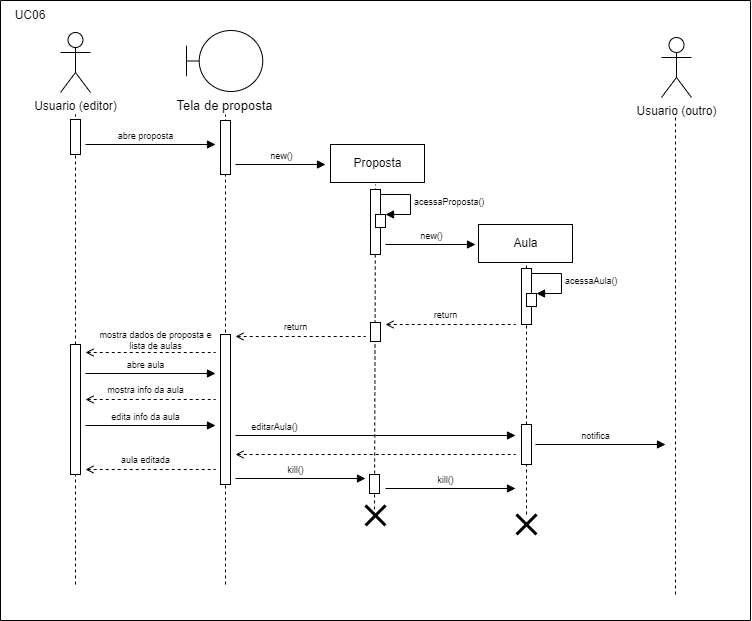

The diagram above was exported from draw.io. Its source (the exported page's mxGraphModel, read from the mxfile embedded in the PNG):
<mxGraphModel dx="2003" dy="721" grid="1" gridSize="10" guides="0" tooltips="1" connect="0" arrows="0" fold="1" page="1" pageScale="1" pageWidth="850" pageHeight="1100" background="none" math="0" shadow="0">
  <root>
    <mxCell id="0" />
    <mxCell id="1" value="Fundo" style="" parent="0" />
    <mxCell id="KxH-i2cOVbZDrv5Epkz9-14" value="Usuario (editor)" style="shape=umlActor;verticalLabelPosition=bottom;verticalAlign=top;html=1;" parent="1" vertex="1">
      <mxGeometry x="-750" y="122" width="30" height="60" as="geometry" />
    </mxCell>
    <mxCell id="KxH-i2cOVbZDrv5Epkz9-15" value="Tela de proposta" style="shape=umlBoundary;html=1;labelPosition=center;verticalLabelPosition=bottom;align=center;verticalAlign=top;fontSize=13;" parent="1" vertex="1">
      <mxGeometry x="-624" y="120" width="76.25" height="61" as="geometry" />
    </mxCell>
    <mxCell id="KxH-i2cOVbZDrv5Epkz9-16" value="Proposta" style="html=1;" parent="1" vertex="1">
      <mxGeometry x="-480" y="234" width="94" height="38" as="geometry" />
    </mxCell>
    <mxCell id="6CNxIYwMlbVp13QRvqxh-7" value="" style="endArrow=none;dashed=1;html=1;rounded=0;" parent="1" edge="1">
      <mxGeometry width="50" height="50" relative="1" as="geometry">
        <mxPoint x="-735" y="674" as="sourcePoint" />
        <mxPoint x="-735" y="204" as="targetPoint" />
      </mxGeometry>
    </mxCell>
    <mxCell id="6CNxIYwMlbVp13QRvqxh-8" value="" style="endArrow=none;dashed=1;html=1;rounded=0;" parent="1" edge="1">
      <mxGeometry width="50" height="50" relative="1" as="geometry">
        <mxPoint x="-585" y="674" as="sourcePoint" />
        <mxPoint x="-585" y="204" as="targetPoint" />
      </mxGeometry>
    </mxCell>
    <mxCell id="6CNxIYwMlbVp13QRvqxh-9" value="" style="endArrow=none;dashed=1;html=1;rounded=0;" parent="1" edge="1">
      <mxGeometry width="50" height="50" relative="1" as="geometry">
        <mxPoint x="-436" y="605" as="sourcePoint" />
        <mxPoint x="-435" y="274" as="targetPoint" />
      </mxGeometry>
    </mxCell>
    <mxCell id="oYRDn3aAzesZ05cPSBGi-1" value="" style="html=1;verticalAlign=bottom;endArrow=none;rounded=0;fontSize=9;startArrow=open;startFill=0;endFill=0;dashed=1;" parent="1" edge="1">
      <mxGeometry x="-0.0769" width="80" relative="1" as="geometry">
        <mxPoint x="-725" y="441.9999999999999" as="sourcePoint" />
        <mxPoint x="-595" y="441.9999999999999" as="targetPoint" />
        <mxPoint as="offset" />
      </mxGeometry>
    </mxCell>
    <mxCell id="oYRDn3aAzesZ05cPSBGi-2" value="mostra dados de proposta e&lt;br&gt;lista de aulas" style="edgeLabel;html=1;align=center;verticalAlign=middle;resizable=0;points=[];fontSize=9;" parent="oYRDn3aAzesZ05cPSBGi-1" vertex="1" connectable="0">
      <mxGeometry x="0.3146" y="-2" relative="1" as="geometry">
        <mxPoint x="-16" y="-15" as="offset" />
      </mxGeometry>
    </mxCell>
    <mxCell id="fxni3bcPrRRQi5EIkWEb-2" value="Aula" style="html=1;" parent="1" vertex="1">
      <mxGeometry x="-332" y="314" width="94" height="38" as="geometry" />
    </mxCell>
    <mxCell id="fxni3bcPrRRQi5EIkWEb-3" value="" style="endArrow=none;dashed=1;html=1;rounded=0;" parent="1" source="GMFF1-WH3tLTzdLFXI9L-10" edge="1">
      <mxGeometry width="50" height="50" relative="1" as="geometry">
        <mxPoint x="-284" y="594" as="sourcePoint" />
        <mxPoint x="-284" y="354" as="targetPoint" />
      </mxGeometry>
    </mxCell>
    <mxCell id="fxni3bcPrRRQi5EIkWEb-4" value="" style="html=1;points=[];perimeter=orthogonalPerimeter;fontSize=13;" parent="1" vertex="1">
      <mxGeometry x="-289" y="358" width="10" height="56" as="geometry" />
    </mxCell>
    <mxCell id="fxni3bcPrRRQi5EIkWEb-5" value="" style="html=1;points=[];perimeter=orthogonalPerimeter;fontSize=9;" parent="1" vertex="1">
      <mxGeometry x="-284" y="383" width="10" height="13" as="geometry" />
    </mxCell>
    <mxCell id="fxni3bcPrRRQi5EIkWEb-6" value="acessaAula()" style="edgeStyle=orthogonalEdgeStyle;html=1;align=left;spacingLeft=2;endArrow=block;rounded=0;entryX=1;entryY=0;fontSize=9;" parent="1" target="fxni3bcPrRRQi5EIkWEb-5" edge="1">
      <mxGeometry relative="1" as="geometry">
        <mxPoint x="-279" y="363" as="sourcePoint" />
        <Array as="points">
          <mxPoint x="-249" y="363" />
        </Array>
      </mxGeometry>
    </mxCell>
    <mxCell id="fxni3bcPrRRQi5EIkWEb-7" value="" style="html=1;verticalAlign=bottom;endArrow=none;rounded=0;fontSize=9;startArrow=open;startFill=0;endFill=0;dashed=1;" parent="1" edge="1">
      <mxGeometry x="-0.0769" width="80" relative="1" as="geometry">
        <mxPoint x="-425" y="413.9999999999999" as="sourcePoint" />
        <mxPoint x="-295" y="413.9999999999999" as="targetPoint" />
        <mxPoint as="offset" />
      </mxGeometry>
    </mxCell>
    <mxCell id="fxni3bcPrRRQi5EIkWEb-8" value="return" style="edgeLabel;html=1;align=center;verticalAlign=middle;resizable=0;points=[];fontSize=9;" parent="fxni3bcPrRRQi5EIkWEb-7" vertex="1" connectable="0">
      <mxGeometry x="0.3146" y="-2" relative="1" as="geometry">
        <mxPoint x="-26" y="-12" as="offset" />
      </mxGeometry>
    </mxCell>
    <mxCell id="fxni3bcPrRRQi5EIkWEb-9" value="" style="html=1;points=[];perimeter=orthogonalPerimeter;fontSize=13;" parent="1" vertex="1">
      <mxGeometry x="-440" y="412" width="10" height="19" as="geometry" />
    </mxCell>
    <mxCell id="fxni3bcPrRRQi5EIkWEb-10" value="" style="endArrow=none;dashed=1;html=1;rounded=0;" parent="1" edge="1">
      <mxGeometry width="50" height="50" relative="1" as="geometry">
        <mxPoint x="-135" y="684" as="sourcePoint" />
        <mxPoint x="-135" y="204" as="targetPoint" />
      </mxGeometry>
    </mxCell>
    <mxCell id="fxni3bcPrRRQi5EIkWEb-11" value="Usuario (outro)" style="shape=umlActor;verticalLabelPosition=bottom;verticalAlign=top;html=1;" parent="1" vertex="1">
      <mxGeometry x="-149" y="127" width="30" height="60" as="geometry" />
    </mxCell>
    <mxCell id="fxni3bcPrRRQi5EIkWEb-12" value="editarAula()" style="html=1;verticalAlign=bottom;endArrow=block;rounded=0;fontSize=9;" parent="1" edge="1">
      <mxGeometry x="-0.7209" width="80" relative="1" as="geometry">
        <mxPoint x="-575" y="525" as="sourcePoint" />
        <mxPoint x="-295" y="525" as="targetPoint" />
        <mxPoint as="offset" />
      </mxGeometry>
    </mxCell>
    <mxCell id="fxni3bcPrRRQi5EIkWEb-13" value="" style="html=1;points=[];perimeter=orthogonalPerimeter;fontSize=13;" parent="1" vertex="1">
      <mxGeometry x="-289" y="514" width="10" height="40" as="geometry" />
    </mxCell>
    <mxCell id="fxni3bcPrRRQi5EIkWEb-14" value="" style="html=1;verticalAlign=bottom;endArrow=none;rounded=0;fontSize=9;startArrow=open;startFill=0;endFill=0;dashed=1;" parent="1" edge="1">
      <mxGeometry x="-0.0769" width="80" relative="1" as="geometry">
        <mxPoint x="-575" y="543.9999999999999" as="sourcePoint" />
        <mxPoint x="-295" y="544" as="targetPoint" />
        <mxPoint as="offset" />
      </mxGeometry>
    </mxCell>
    <mxCell id="fxni3bcPrRRQi5EIkWEb-16" value="notifica" style="html=1;verticalAlign=bottom;endArrow=block;rounded=0;fontSize=9;" parent="1" edge="1">
      <mxGeometry x="-0.0769" width="80" relative="1" as="geometry">
        <mxPoint x="-275" y="534" as="sourcePoint" />
        <mxPoint x="-145" y="534" as="targetPoint" />
        <mxPoint as="offset" />
      </mxGeometry>
    </mxCell>
    <mxCell id="fxni3bcPrRRQi5EIkWEb-17" value="kill()" style="html=1;verticalAlign=bottom;endArrow=block;rounded=0;fontSize=9;" parent="1" edge="1">
      <mxGeometry x="-0.0769" width="80" relative="1" as="geometry">
        <mxPoint x="-425" y="578.0000000000001" as="sourcePoint" />
        <mxPoint x="-295" y="578.0000000000001" as="targetPoint" />
        <mxPoint as="offset" />
      </mxGeometry>
    </mxCell>
    <mxCell id="6CNxIYwMlbVp13QRvqxh-33" value="Ativos" style="" parent="0" />
    <mxCell id="6CNxIYwMlbVp13QRvqxh-34" value="" style="html=1;points=[];perimeter=orthogonalPerimeter;fontSize=13;" parent="6CNxIYwMlbVp13QRvqxh-33" vertex="1">
      <mxGeometry x="-740" y="209" width="10" height="35" as="geometry" />
    </mxCell>
    <mxCell id="6CNxIYwMlbVp13QRvqxh-35" value="" style="html=1;points=[];perimeter=orthogonalPerimeter;fontSize=13;" parent="6CNxIYwMlbVp13QRvqxh-33" vertex="1">
      <mxGeometry x="-590" y="210" width="10" height="54" as="geometry" />
    </mxCell>
    <mxCell id="6CNxIYwMlbVp13QRvqxh-36" value="" style="html=1;points=[];perimeter=orthogonalPerimeter;fontSize=13;" parent="6CNxIYwMlbVp13QRvqxh-33" vertex="1">
      <mxGeometry x="-440" y="279" width="10" height="65" as="geometry" />
    </mxCell>
    <mxCell id="GMFF1-WH3tLTzdLFXI9L-9" value="" style="html=1;points=[];perimeter=orthogonalPerimeter;fontSize=13;" parent="6CNxIYwMlbVp13QRvqxh-33" vertex="1">
      <mxGeometry x="-740" y="434" width="10" height="130" as="geometry" />
    </mxCell>
    <mxCell id="GMFF1-WH3tLTzdLFXI9L-13" value="kill()" style="html=1;verticalAlign=bottom;endArrow=block;rounded=0;fontSize=9;" parent="6CNxIYwMlbVp13QRvqxh-33" edge="1">
      <mxGeometry x="-0.0769" width="80" relative="1" as="geometry">
        <mxPoint x="-575" y="568.0000000000001" as="sourcePoint" />
        <mxPoint x="-445" y="568.0000000000001" as="targetPoint" />
        <mxPoint as="offset" />
      </mxGeometry>
    </mxCell>
    <mxCell id="GMFF1-WH3tLTzdLFXI9L-27" value="" style="html=1;points=[];perimeter=orthogonalPerimeter;fontSize=13;" parent="6CNxIYwMlbVp13QRvqxh-33" vertex="1">
      <mxGeometry x="-590" y="424" width="10" height="150" as="geometry" />
    </mxCell>
    <mxCell id="GMFF1-WH3tLTzdLFXI9L-28" value="" style="html=1;points=[];perimeter=orthogonalPerimeter;fontSize=13;" parent="6CNxIYwMlbVp13QRvqxh-33" vertex="1">
      <mxGeometry x="-441" y="564" width="10" height="19" as="geometry" />
    </mxCell>
    <mxCell id="6CNxIYwMlbVp13QRvqxh-45" value="Mensagens" style="" parent="0" />
    <mxCell id="6CNxIYwMlbVp13QRvqxh-46" value="abre proposta" style="html=1;verticalAlign=bottom;endArrow=block;rounded=0;fontSize=9;" parent="6CNxIYwMlbVp13QRvqxh-45" edge="1">
      <mxGeometry x="-0.0769" width="80" relative="1" as="geometry">
        <mxPoint x="-725" y="234" as="sourcePoint" />
        <mxPoint x="-595" y="234" as="targetPoint" />
        <mxPoint as="offset" />
      </mxGeometry>
    </mxCell>
    <mxCell id="6CNxIYwMlbVp13QRvqxh-47" value="new()" style="html=1;verticalAlign=bottom;endArrow=block;rounded=0;fontSize=9;" parent="6CNxIYwMlbVp13QRvqxh-45" edge="1">
      <mxGeometry width="80" relative="1" as="geometry">
        <mxPoint x="-575" y="254" as="sourcePoint" />
        <mxPoint x="-485" y="254" as="targetPoint" />
      </mxGeometry>
    </mxCell>
    <mxCell id="6CNxIYwMlbVp13QRvqxh-50" value="new()" style="html=1;verticalAlign=bottom;endArrow=block;rounded=0;fontSize=9;" parent="6CNxIYwMlbVp13QRvqxh-45" edge="1">
      <mxGeometry width="80" relative="1" as="geometry">
        <mxPoint x="-425" y="334" as="sourcePoint" />
        <mxPoint x="-335" y="334" as="targetPoint" />
      </mxGeometry>
    </mxCell>
    <mxCell id="A1VPly3XKa4tdlJzV9dt-7" value="abre aula" style="html=1;verticalAlign=bottom;endArrow=block;rounded=0;fontSize=9;" parent="6CNxIYwMlbVp13QRvqxh-45" edge="1">
      <mxGeometry x="-0.0769" width="80" relative="1" as="geometry">
        <mxPoint x="-725" y="463" as="sourcePoint" />
        <mxPoint x="-595" y="463" as="targetPoint" />
        <mxPoint as="offset" />
      </mxGeometry>
    </mxCell>
    <mxCell id="A1VPly3XKa4tdlJzV9dt-13" value="" style="html=1;verticalAlign=bottom;endArrow=none;rounded=0;fontSize=9;startArrow=open;startFill=0;endFill=0;dashed=1;" parent="6CNxIYwMlbVp13QRvqxh-45" edge="1">
      <mxGeometry x="-0.0769" width="80" relative="1" as="geometry">
        <mxPoint x="-575" y="425.9999999999999" as="sourcePoint" />
        <mxPoint x="-445" y="425.9999999999999" as="targetPoint" />
        <mxPoint as="offset" />
      </mxGeometry>
    </mxCell>
    <mxCell id="A1VPly3XKa4tdlJzV9dt-17" value="return" style="edgeLabel;html=1;align=center;verticalAlign=middle;resizable=0;points=[];fontSize=9;" parent="A1VPly3XKa4tdlJzV9dt-13" vertex="1" connectable="0">
      <mxGeometry x="0.3146" y="-2" relative="1" as="geometry">
        <mxPoint x="-26" y="-12" as="offset" />
      </mxGeometry>
    </mxCell>
    <mxCell id="A1VPly3XKa4tdlJzV9dt-22" value="" style="html=1;verticalAlign=bottom;endArrow=none;rounded=0;fontSize=9;startArrow=open;startFill=0;endFill=0;dashed=1;" parent="6CNxIYwMlbVp13QRvqxh-45" edge="1">
      <mxGeometry x="-0.0769" width="80" relative="1" as="geometry">
        <mxPoint x="-725" y="489" as="sourcePoint" />
        <mxPoint x="-595" y="489" as="targetPoint" />
        <mxPoint as="offset" />
      </mxGeometry>
    </mxCell>
    <mxCell id="A1VPly3XKa4tdlJzV9dt-23" value="mostra info da aula" style="edgeLabel;html=1;align=center;verticalAlign=middle;resizable=0;points=[];fontSize=9;" parent="A1VPly3XKa4tdlJzV9dt-22" vertex="1" connectable="0">
      <mxGeometry x="0.3146" y="-2" relative="1" as="geometry">
        <mxPoint x="-26" y="-12" as="offset" />
      </mxGeometry>
    </mxCell>
    <mxCell id="A1VPly3XKa4tdlJzV9dt-25" value="edita info da aula" style="html=1;verticalAlign=bottom;endArrow=block;rounded=0;fontSize=9;" parent="6CNxIYwMlbVp13QRvqxh-45" edge="1">
      <mxGeometry x="-0.0769" width="80" relative="1" as="geometry">
        <mxPoint x="-725" y="515" as="sourcePoint" />
        <mxPoint x="-595" y="515" as="targetPoint" />
        <mxPoint as="offset" />
      </mxGeometry>
    </mxCell>
    <mxCell id="GMFF1-WH3tLTzdLFXI9L-1" value="" style="html=1;points=[];perimeter=orthogonalPerimeter;fontSize=9;" parent="6CNxIYwMlbVp13QRvqxh-45" vertex="1">
      <mxGeometry x="-435" y="304" width="10" height="13" as="geometry" />
    </mxCell>
    <mxCell id="GMFF1-WH3tLTzdLFXI9L-2" value="acessaProposta()" style="edgeStyle=orthogonalEdgeStyle;html=1;align=left;spacingLeft=2;endArrow=block;rounded=0;entryX=1;entryY=0;fontSize=9;" parent="6CNxIYwMlbVp13QRvqxh-45" target="GMFF1-WH3tLTzdLFXI9L-1" edge="1">
      <mxGeometry relative="1" as="geometry">
        <mxPoint x="-430" y="284" as="sourcePoint" />
        <Array as="points">
          <mxPoint x="-400" y="284" />
        </Array>
      </mxGeometry>
    </mxCell>
    <mxCell id="GMFF1-WH3tLTzdLFXI9L-10" value="" style="shape=umlDestroy;whiteSpace=wrap;html=1;strokeWidth=3;fontSize=9;direction=south;" parent="6CNxIYwMlbVp13QRvqxh-45" vertex="1">
      <mxGeometry x="-294" y="604" width="20" height="20" as="geometry" />
    </mxCell>
    <mxCell id="GMFF1-WH3tLTzdLFXI9L-18" value="" style="shape=umlDestroy;whiteSpace=wrap;html=1;strokeWidth=3;fontSize=9;" parent="6CNxIYwMlbVp13QRvqxh-45" vertex="1">
      <mxGeometry x="-445" y="595" width="20" height="20" as="geometry" />
    </mxCell>
    <mxCell id="GMFF1-WH3tLTzdLFXI9L-23" value="" style="html=1;verticalAlign=bottom;endArrow=none;rounded=0;fontSize=9;startArrow=open;startFill=0;endFill=0;dashed=1;" parent="6CNxIYwMlbVp13QRvqxh-45" edge="1">
      <mxGeometry x="-0.0769" width="80" relative="1" as="geometry">
        <mxPoint x="-725" y="558.9999999999999" as="sourcePoint" />
        <mxPoint x="-595" y="558.9999999999999" as="targetPoint" />
        <mxPoint as="offset" />
      </mxGeometry>
    </mxCell>
    <mxCell id="GMFF1-WH3tLTzdLFXI9L-24" value="aula editada" style="edgeLabel;html=1;align=center;verticalAlign=middle;resizable=0;points=[];fontSize=9;" parent="GMFF1-WH3tLTzdLFXI9L-23" vertex="1" connectable="0">
      <mxGeometry x="0.3146" y="-2" relative="1" as="geometry">
        <mxPoint x="-26" y="-12" as="offset" />
      </mxGeometry>
    </mxCell>
    <mxCell id="A1VPly3XKa4tdlJzV9dt-9" value="Windows" style="" parent="0" />
    <mxCell id="5DhV0J2bRCcSdE2ehbW9-17" value="Container" parent="0" />
    <mxCell id="NlL3VM33dJHDQUO8I8BC-1" value="" style="swimlane;startSize=0;" vertex="1" parent="5DhV0J2bRCcSdE2ehbW9-17">
      <mxGeometry x="-810" y="90" width="750" height="620" as="geometry" />
    </mxCell>
    <mxCell id="NlL3VM33dJHDQUO8I8BC-2" value="UC06" style="text;html=1;strokeColor=none;fillColor=none;align=center;verticalAlign=middle;whiteSpace=wrap;rounded=0;" vertex="1" parent="NlL3VM33dJHDQUO8I8BC-1">
      <mxGeometry width="60" height="30" as="geometry" />
    </mxCell>
  </root>
</mxGraphModel>